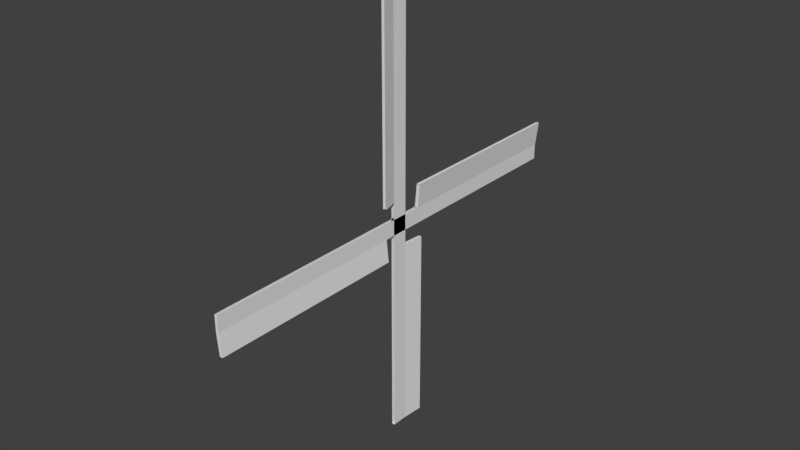 # Source: WindMillBlades.blend  (saved by Blender 2.77.0; exported with 4.5.12 LTS)
import bpy
from mathutils import Matrix  # noqa: F401  (used for matrix-valued properties, if any)

bpy.ops.wm.read_factory_settings(use_empty=True)
scene = bpy.context.scene
scene.name = 'Scene'

# ---- collections
col_collection_1 = bpy.data.collections.new('Collection 1'); scene.collection.children.link(col_collection_1)

# ---- world
world_world = bpy.data.worlds.new('World'); scene.world = world_world
world_world.color = (0.05088, 0.05088, 0.05088)
world_world.use_sun_shadow = False
world_world.sun_shadow_jitter_overblur = 0.0
world_world.cycles.sampling_method = 'MANUAL'

# ---- meshes
me_cube_001 = bpy.data.meshes.new('Cube.001')
me_cube_001.from_pydata([(-1.359, 0.1378, 1.881), (-1.359, -0.1, 1.881), (-1.359, 0.1378, -0.6509), (-1.359, -0.1, -0.6509), (-1.315, 0.1378, 1.881), (-1.315, -0.1, 1.881), (-1.315, 0.1378, -0.6509), (-1.315, -0.1, -0.6509), (-1.315, 3.268, 0.5687), (-1.315, 3.268, 0.6613), (-1.315, -3.231, 0.5687), (-1.315, -3.231, 0.6613), (-1.359, 3.268, 0.5687), (-1.359, 3.268, 0.6613), (-1.359, -3.231, 0.5687), (-1.359, -3.231, 0.6613), (-1.319, 0.1069, 0.6158), (-1.319, 0.1048, 0.6072), (-1.319, 0.09876, 0.5989), (-1.319, 0.08888, 0.5912), (-1.319, 0.07559, 0.5845), (-1.319, 0.05939, 0.579), (-1.319, 0.04091, 0.5749), (-1.319, 0.02085, 0.5724), (-1.319, 2.893e-07, 0.5715), (-1.319, -0.02085, 0.5724), (-1.319, -0.04091, 0.5749), (-1.319, -0.05939, 0.579), (-1.319, -0.07559, 0.5845), (-1.319, -0.08888, 0.5912), (-1.319, -0.09876, 0.5989), (-1.319, -0.1048, 0.6072), (-1.319, -0.1069, 0.6158), (-1.319, -0.1048, 0.6245), (-1.319, -0.09876, 0.6328), (-1.319, -0.08888, 0.6404), (-1.319, -0.07559, 0.6471), (-1.319, -0.05939, 0.6527), (-1.319, -0.04091, 0.6567), (-1.319, -0.02085, 0.6593), (-1.319, 3.845e-07, 0.6601), (-1.319, 0.02085, 0.6593), (-1.319, 0.04091, 0.6567), (-1.319, 0.05939, 0.6527), (-1.319, 0.07559, 0.6471), (-1.319, 0.08888, 0.6404), (-1.319, 0.09876, 0.6328), (-1.319, 0.1048, 0.6245), (-1.315, -3.231, 0.5687), (-1.359, -3.231, 0.5687), (-1.315, -0.2519, 0.5687), (-1.359, -0.2519, 0.5687), (-1.281, -3.231, 0.4404), (-1.326, -3.231, 0.4404), (-1.281, -0.2519, 0.4404), (-1.326, -0.2519, 0.4404), (-1.359, 3.268, 0.5687), (-1.315, 3.268, 0.5687), (-1.359, -0.2519, 0.5687), (-1.315, -0.2519, 0.5687), (-1.334, 0.4569, -0.6509), (-1.271, 3.268, 0.8028), (-1.316, 3.268, 0.8028), (-1.315, 0.3892, 0.6613), (-1.359, 0.3874, 0.6613), (-1.316, 0.3802, 0.8028), (-1.315, 0.3822, 0.7998), (-1.271, 0.3672, 0.8028), (-1.3, 0.3859, 0.6609), (-1.344, 0.3859, 0.6622), (-1.316, 0.3859, 0.8033), (-1.272, 0.3859, 0.8019), (-1.29, 0.4569, -0.6509), (-1.308, -0.3291, 1.881), (-1.334, 0.4569, 0.4781), (-1.29, 0.4569, 0.4829), (-1.359, 0.1378, 0.4807), (-1.315, 0.1378, 0.4854), (-1.353, 0.139, 0.4838), (-1.309, 0.1369, 0.484), (-1.338, 0.4577, 0.4812), (-1.294, 0.4556, 0.4814), (-1.264, -0.3291, 1.881), (-1.308, -0.3291, 0.759), (-1.315, -0.1, 0.761), (-1.359, -0.1, 0.7543), (-1.264, -0.3291, 0.7657), (-1.356, -0.1081, 0.7611), (-1.313, -0.09802, 0.7611), (-1.303, -0.3311, 0.7611), (-1.26, -0.3211, 0.7611), (-1.273, 3.268, 0.8028), (-1.316, 3.268, 0.6613), (-1.273, 0.3874, 0.8028), (-1.316, 0.3802, 0.6613)], [(66, 63)], [(1, 85, 3, 2, 76, 0), (3, 7, 6, 2), (7, 84, 5, 4, 77, 6), (5, 1, 0, 4), (2, 6, 72, 60), (51, 50, 59, 58), (10, 14, 15, 11), (8, 10, 11, 63, 9), (12, 8, 9, 13), (14, 12, 13, 64, 15), (16, 17, 18, 19, 20, 21, 22, 23, 24, 25, 26, 27, 28, 29, 30, 31, 32, 33, 34, 35, 36, 37, 38, 39, 40, 41, 42, 43, 44, 45, 46, 47), (51, 49, 53, 55), (14, 10, 48, 49), (12, 14, 49, 51), (10, 8, 50, 48), (52, 54, 55, 53), (48, 50, 54, 52), (50, 51, 55, 54), (49, 48, 52, 53), (57, 56, 58, 59), (50, 8, 57, 59), (8, 12, 56, 57), (12, 51, 58, 56), (82, 86, 83, 73), (13, 9, 61, 62), (67, 65, 62, 61), (65, 64, 13, 62), (68, 69, 70, 71), (6, 77, 75, 72), (74, 76, 2, 60), (75, 74, 60, 72), (79, 78, 80, 81), (1, 5, 82, 73), (5, 84, 86, 82), (83, 85, 1, 73), (88, 87, 89, 90), (94, 93, 91, 92)])
_uv = me_cube_001.uv_layers.new(name='UVMap')
_uv.uv.foreach_set('vector', [0.02568, 0.197, 0.02568, 0.1094, 0.02568, 5.24e-05, 0.04418, 5.24e-05, 0.04418, 0.08809, 0.04418, 0.197, 0.09753, 0.1182, 0.0978, 0.1147, 0.1162, 0.1162, 0.116, 0.1196, 0.02568, 0.3974, 0.02568, 0.2876, 0.02568, 0.2005, 0.04418, 0.2005, 0.04418, 0.309, 0.04418, 0.3974, 0.02568, 0.2005, 0.02568, 0.197, 0.04418, 0.197, 0.04418, 0.2005, 0.116, 0.1196, 0.1162, 0.1162, 0.1411, 0.1162, 0.1409, 0.1196, 0.9957, 0.3992, 0.9952, 0.3991, 0.9953, 0.3991, 0.9956, 0.3991, 0.994, 0.4009, 0.9983, 0.4009, 0.9999, 0.4134, 0.994, 0.4142, 0.0001003, 0.3975, 0.994, 0.4009, 0.994, 0.4142, 0.4404, 0.4132, 5.24e-05, 0.4117, 0.9947, 0.3975, 0.995, 0.3975, 0.9947, 0.3977, 0.9947, 0.3975, 0.9983, 0.4009, 0.9947, 0.3975, 0.9947, 0.3975, 0.9964, 0.3991, 0.9983, 0.4009, 0.1142, 0.1235, 0.114, 0.1241, 0.1135, 0.1248, 0.1127, 0.1253, 0.1116, 0.1258, 0.1103, 0.1262, 0.1089, 0.1265, 0.1073, 0.1266, 0.1057, 0.1266, 0.1041, 0.1265, 0.1025, 0.1262, 0.1011, 0.1258, 0.09987, 0.1253, 0.09885, 0.1248, 0.09811, 0.1241, 0.09766, 0.1235, 0.09753, 0.1228, 0.09772, 0.1221, 0.09822, 0.1215, 0.09901, 0.1209, 0.1001, 0.1205, 0.1013, 0.1201, 0.1028, 0.1198, 0.1044, 0.1197, 0.106, 0.1197, 0.1076, 0.1198, 0.1092, 0.1201, 0.1106, 0.1205, 0.1118, 0.1209, 0.1128, 0.1215, 0.1136, 0.1221, 0.114, 0.1228, 0.9957, 0.3992, 0.9975, 0.4009, 0.9962, 0.4001, 0.9955, 0.3995, 0.9983, 0.4009, 0.994, 0.4009, 0.9948, 0.4009, 0.9975, 0.4009, 0.9947, 0.3975, 0.9983, 0.4009, 0.9975, 0.4009, 0.9957, 0.3992, 0.994, 0.4009, 0.995, 0.3975, 0.9952, 0.3991, 0.9948, 0.4009, 0.9956, 0.4001, 0.9955, 0.3997, 0.9955, 0.3996, 0.996, 0.4, 0.9948, 0.4009, 0.9952, 0.3991, 0.9955, 0.3997, 0.9956, 0.4001, 0.9952, 0.3991, 0.9957, 0.3992, 0.9955, 0.3995, 0.9955, 0.3997, 0.9968, 0.4009, 0.9948, 0.4009, 0.9956, 0.4001, 0.996, 0.4, 0.995, 0.3975, 0.9948, 0.3975, 0.9956, 0.3991, 0.9953, 0.3991, 0.9952, 0.3991, 0.995, 0.3975, 0.995, 0.3975, 0.9953, 0.3991, 0.995, 0.3975, 0.9947, 0.3975, 0.9948, 0.3975, 0.995, 0.3975, 0.9947, 0.3975, 0.9957, 0.3992, 0.9956, 0.3991, 0.9948, 0.3975, 0.00743, 0.2005, 0.00743, 0.2872, 0.003992, 0.2877, 0.003992, 0.2005, 0.3197, 5.244e-05, 0.3229, 0.001048, 0.3229, 0.01239, 0.3197, 0.01139, 0.09753, 0.01525, 0.09853, 0.01139, 0.3197, 0.01139, 0.3197, 0.01525, 0.09853, 0.01139, 0.09908, 5.24e-05, 0.3197, 5.244e-05, 0.3197, 0.01139, 0.1159, 0.02756, 0.1193, 0.02699, 0.1193, 0.03819, 0.1159, 0.03876, 0.04418, 0.3974, 0.04418, 0.309, 0.06909, 0.3092, 0.06909, 0.3974, 0.07252, 0.3096, 0.09743, 0.3094, 0.09743, 0.3974, 0.07252, 0.3974, 0.06909, 0.3092, 0.07252, 0.3096, 0.07252, 0.3974, 0.06909, 0.3974, 0.09753, 0.1301, 0.09753, 0.1267, 0.1224, 0.1267, 0.1224, 0.1301, 5.24e-05, 0.1826, 0.00349, 0.1826, 0.00743, 0.2005, 0.003992, 0.2005, 0.02568, 0.2005, 0.02568, 0.2876, 0.00743, 0.2872, 0.00743, 0.2005, 0.09753, 0.02735, 0.1158, 0.02699, 0.1158, 0.1146, 0.09753, 0.1146, 0.1321, 0.1197, 0.1321, 0.1231, 0.1143, 0.1231, 0.1143, 0.1197, 0.09753, 0.02688, 0.09809, 0.01536, 0.3222, 0.01536, 0.3222, 0.02688])
me_cube_001.use_remesh_preserve_volume = False
me_cube_001.use_remesh_preserve_attributes = False
me_cube_001.use_mirror_vertex_groups = False
me_cube_001.update()

# ---- objects
ob_cube = bpy.data.objects.new('Cube', me_cube_001)

# ---- transforms, parenting, visibility, modifiers, constraints
ob_cube.location = (0.0, 0.0, 0.0)
ob_cube.scale = (1.0, 1.0, 2.567)
ob_cube.lineart.crease_threshold = 0.0

# ---- collection membership
col_collection_1.objects.link(ob_cube)

# ---- scene / render settings (as saved in the file)
scene.frame_start = 1; scene.frame_end = 250; scene.frame_set(114)
scene.render.engine = 'BLENDER_EEVEE_NEXT'
scene.render.resolution_percentage = 50
scene.render.dither_intensity = 0.0
scene.cycles.use_denoising = False
scene.cycles.samples = 128
scene.cycles.sampling_pattern = 'TABULATED_SOBOL'
scene.cycles.light_sampling_threshold = 0.0
scene.cycles.use_adaptive_sampling = False
scene.cycles.use_light_tree = False
scene.cycles.blur_glossy = 0.0
scene.cycles.sample_clamp_indirect = 0.0
scene.view_settings.view_transform = 'Standard'
bpy.context.view_layer.update()

# ---- added for rendering (the .blend has no active camera and no usable light): camera, sun
cam_auto = bpy.data.cameras.new('AutoCamera')
cam_auto.lens = 50.0
cam_auto.sensor_width = 36.0
cam_auto.clip_end = 1000.0
ob_auto_camera = bpy.data.objects.new('AutoCamera', cam_auto)
scene.collection.objects.link(ob_auto_camera)
ob_auto_camera.location = (7.19453, -10.1863, 8.3821)
ob_auto_camera.rotation_euler = (1.09748, -7.21219e-08, 0.694738)
scene.camera = ob_auto_camera
light_auto_sun = bpy.data.lights.new('AutoSun', 'SUN')
light_auto_sun.energy = 3.0
light_auto_sun.angle = 0.0523599
ob_auto_sun = bpy.data.objects.new('AutoSun', light_auto_sun)
scene.collection.objects.link(ob_auto_sun)
ob_auto_sun.rotation_euler = (0.872665, 0.174533, 0.523599)
bpy.context.view_layer.update()
